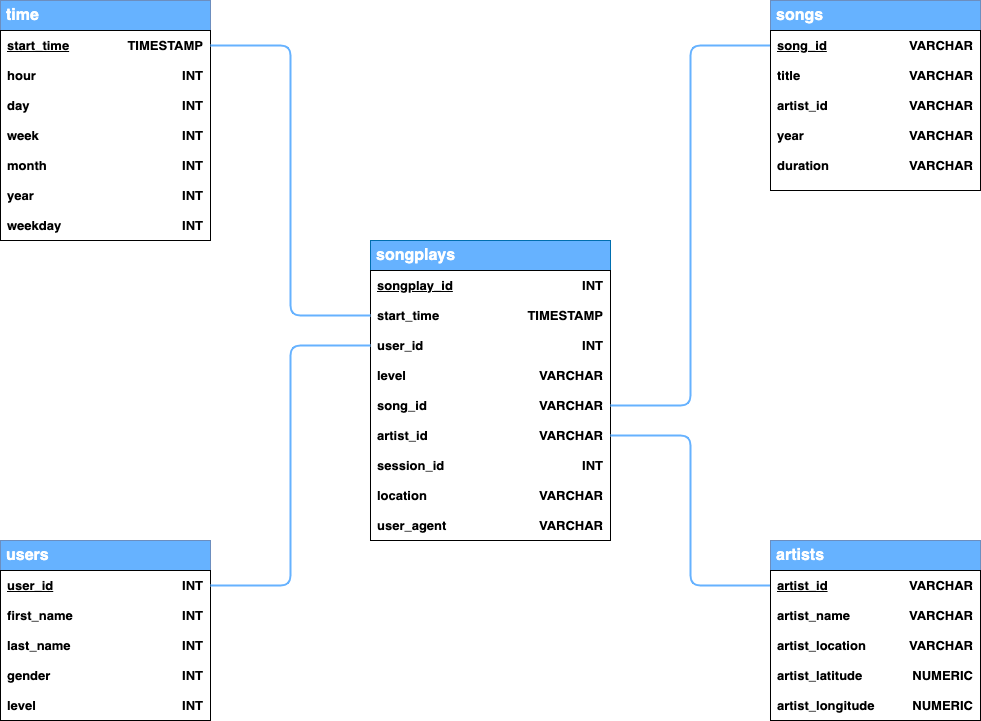

The diagram above was exported from draw.io. Its source (the exported page's mxGraphModel, read from the mxfile embedded in the PNG):
<mxGraphModel dx="1426" dy="737" grid="1" gridSize="10" guides="1" tooltips="1" connect="1" arrows="1" fold="1" page="1" pageScale="1" pageWidth="850" pageHeight="1100" math="0" shadow="0" extFonts="Permanent Marker^https://fonts.googleapis.com/css?family=Permanent+Marker">
  <root>
    <mxCell id="0" />
    <mxCell id="1" parent="0" />
    <mxCell id="n2VRlPV4sExDqynPZoI7-22" value="&lt;b&gt;songplays&lt;/b&gt;" style="rounded=0;whiteSpace=wrap;html=1;align=left;strokeColor=#006EAF;fontSize=16;gradientDirection=north;fontColor=#ffffff;fillColor=#66B2FF;spacingLeft=4;" parent="1" vertex="1">
      <mxGeometry x="480" y="320" width="240" height="30" as="geometry" />
    </mxCell>
    <mxCell id="n2VRlPV4sExDqynPZoI7-24" value="" style="rounded=0;whiteSpace=wrap;html=1;align=left;fontStyle=1;fontSize=13;" parent="1" vertex="1">
      <mxGeometry x="480" y="350" width="240" height="270" as="geometry" />
    </mxCell>
    <mxCell id="n2VRlPV4sExDqynPZoI7-26" value="&lt;span style=&quot;font-size: 13px;&quot;&gt;&lt;u style=&quot;font-size: 13px;&quot;&gt;songplay_id&lt;/u&gt;&lt;/span&gt;" style="text;html=1;strokeColor=none;fillColor=none;align=left;verticalAlign=middle;whiteSpace=wrap;rounded=0;spacingLeft=5;fontStyle=1;fontSize=13;" parent="1" vertex="1">
      <mxGeometry x="480" y="350" width="130" height="30" as="geometry" />
    </mxCell>
    <mxCell id="n2VRlPV4sExDqynPZoI7-27" value="INT" style="text;html=1;strokeColor=none;fillColor=none;align=right;verticalAlign=middle;whiteSpace=wrap;rounded=0;spacingRight=5;fontStyle=1;fontSize=13;" parent="1" vertex="1">
      <mxGeometry x="610" y="350" width="110" height="30" as="geometry" />
    </mxCell>
    <mxCell id="n2VRlPV4sExDqynPZoI7-28" value="start_time" style="text;html=1;strokeColor=none;fillColor=none;align=left;verticalAlign=middle;whiteSpace=wrap;rounded=0;spacingLeft=5;fontStyle=1;fontSize=13;" parent="1" vertex="1">
      <mxGeometry x="480" y="380" width="130" height="30" as="geometry" />
    </mxCell>
    <mxCell id="n2VRlPV4sExDqynPZoI7-29" value="TIMESTAMP" style="text;html=1;strokeColor=none;fillColor=none;align=right;verticalAlign=middle;whiteSpace=wrap;rounded=0;spacingRight=5;fontStyle=1;fontSize=13;" parent="1" vertex="1">
      <mxGeometry x="610" y="380" width="110" height="30" as="geometry" />
    </mxCell>
    <mxCell id="n2VRlPV4sExDqynPZoI7-30" value="INT" style="text;html=1;strokeColor=none;fillColor=none;align=right;verticalAlign=middle;whiteSpace=wrap;rounded=0;spacingRight=5;fontStyle=1;fontSize=13;" parent="1" vertex="1">
      <mxGeometry x="610" y="410" width="110" height="30" as="geometry" />
    </mxCell>
    <mxCell id="n2VRlPV4sExDqynPZoI7-31" value="user_id" style="text;html=1;strokeColor=none;fillColor=none;align=left;verticalAlign=middle;whiteSpace=wrap;rounded=0;spacingLeft=5;fontStyle=1;fontSize=13;" parent="1" vertex="1">
      <mxGeometry x="480" y="410" width="130" height="30" as="geometry" />
    </mxCell>
    <mxCell id="n2VRlPV4sExDqynPZoI7-32" value="VARCHAR" style="text;html=1;strokeColor=none;fillColor=none;align=right;verticalAlign=middle;whiteSpace=wrap;rounded=0;spacingRight=5;fontStyle=1;fontSize=13;" parent="1" vertex="1">
      <mxGeometry x="610" y="440" width="110" height="30" as="geometry" />
    </mxCell>
    <mxCell id="n2VRlPV4sExDqynPZoI7-33" value="level" style="text;html=1;strokeColor=none;fillColor=none;align=left;verticalAlign=middle;whiteSpace=wrap;rounded=0;spacingLeft=5;fontStyle=1;fontSize=13;" parent="1" vertex="1">
      <mxGeometry x="480" y="440" width="130" height="30" as="geometry" />
    </mxCell>
    <mxCell id="n2VRlPV4sExDqynPZoI7-120" style="edgeStyle=orthogonalEdgeStyle;orthogonalLoop=1;jettySize=auto;html=1;entryX=0;entryY=0.5;entryDx=0;entryDy=0;endArrow=none;endFill=0;fontSize=13;rounded=1;jumpSize=10;strokeWidth=2;strokeColor=#66B2FF;" parent="1" source="n2VRlPV4sExDqynPZoI7-34" target="n2VRlPV4sExDqynPZoI7-76" edge="1">
      <mxGeometry relative="1" as="geometry" />
    </mxCell>
    <mxCell id="n2VRlPV4sExDqynPZoI7-34" value="VARCHAR" style="text;html=1;strokeColor=none;fillColor=none;align=right;verticalAlign=middle;whiteSpace=wrap;rounded=0;spacingRight=5;fontStyle=1;fontSize=13;" parent="1" vertex="1">
      <mxGeometry x="610" y="470" width="110" height="30" as="geometry" />
    </mxCell>
    <mxCell id="n2VRlPV4sExDqynPZoI7-35" value="song_id" style="text;html=1;strokeColor=none;fillColor=none;align=left;verticalAlign=middle;whiteSpace=wrap;rounded=0;spacingLeft=5;fontStyle=1;fontSize=13;" parent="1" vertex="1">
      <mxGeometry x="480" y="470" width="130" height="30" as="geometry" />
    </mxCell>
    <mxCell id="n2VRlPV4sExDqynPZoI7-121" style="edgeStyle=orthogonalEdgeStyle;orthogonalLoop=1;jettySize=auto;html=1;entryX=0;entryY=0.5;entryDx=0;entryDy=0;endArrow=none;endFill=0;fontSize=13;rounded=1;jumpSize=10;strokeWidth=2;strokeColor=#66B2FF;" parent="1" source="n2VRlPV4sExDqynPZoI7-36" target="n2VRlPV4sExDqynPZoI7-108" edge="1">
      <mxGeometry relative="1" as="geometry" />
    </mxCell>
    <mxCell id="n2VRlPV4sExDqynPZoI7-36" value="VARCHAR" style="text;html=1;strokeColor=none;fillColor=none;align=right;verticalAlign=middle;whiteSpace=wrap;rounded=0;spacingRight=5;fontStyle=1;fontSize=13;" parent="1" vertex="1">
      <mxGeometry x="610" y="500" width="110" height="30" as="geometry" />
    </mxCell>
    <mxCell id="n2VRlPV4sExDqynPZoI7-37" value="artist_id" style="text;html=1;strokeColor=none;fillColor=none;align=left;verticalAlign=middle;whiteSpace=wrap;rounded=0;spacingLeft=5;fontStyle=1;fontSize=13;" parent="1" vertex="1">
      <mxGeometry x="480" y="500" width="130" height="30" as="geometry" />
    </mxCell>
    <mxCell id="n2VRlPV4sExDqynPZoI7-38" value="INT" style="text;html=1;strokeColor=none;fillColor=none;align=right;verticalAlign=middle;whiteSpace=wrap;rounded=0;spacingRight=5;fontStyle=1;fontSize=13;" parent="1" vertex="1">
      <mxGeometry x="610" y="530" width="110" height="30" as="geometry" />
    </mxCell>
    <mxCell id="n2VRlPV4sExDqynPZoI7-39" value="session_id" style="text;html=1;strokeColor=none;fillColor=none;align=left;verticalAlign=middle;whiteSpace=wrap;rounded=0;spacingLeft=5;fontStyle=1;fontSize=13;" parent="1" vertex="1">
      <mxGeometry x="480" y="530" width="130" height="30" as="geometry" />
    </mxCell>
    <mxCell id="n2VRlPV4sExDqynPZoI7-40" value="location" style="text;html=1;strokeColor=none;fillColor=none;align=left;verticalAlign=middle;whiteSpace=wrap;rounded=0;spacingLeft=5;fontStyle=1;fontSize=13;" parent="1" vertex="1">
      <mxGeometry x="480" y="560" width="130" height="30" as="geometry" />
    </mxCell>
    <mxCell id="n2VRlPV4sExDqynPZoI7-41" value="VARCHAR" style="text;html=1;strokeColor=none;fillColor=none;align=right;verticalAlign=middle;whiteSpace=wrap;rounded=0;spacingRight=5;fontStyle=1;fontSize=13;" parent="1" vertex="1">
      <mxGeometry x="610" y="560" width="110" height="30" as="geometry" />
    </mxCell>
    <mxCell id="n2VRlPV4sExDqynPZoI7-42" value="user_agent" style="text;html=1;strokeColor=none;fillColor=none;align=left;verticalAlign=middle;whiteSpace=wrap;rounded=0;spacingLeft=5;fontStyle=1;fontSize=13;" parent="1" vertex="1">
      <mxGeometry x="480" y="590" width="130" height="30" as="geometry" />
    </mxCell>
    <mxCell id="n2VRlPV4sExDqynPZoI7-43" value="VARCHAR" style="text;html=1;strokeColor=none;fillColor=none;align=right;verticalAlign=middle;whiteSpace=wrap;rounded=0;spacingRight=5;fontStyle=1;fontSize=13;" parent="1" vertex="1">
      <mxGeometry x="610" y="590" width="110" height="30" as="geometry" />
    </mxCell>
    <mxCell id="n2VRlPV4sExDqynPZoI7-44" value="&lt;b&gt;&lt;font style=&quot;font-size: 16px&quot; color=&quot;#ffffff&quot;&gt;time&lt;/font&gt;&lt;/b&gt;" style="rounded=0;whiteSpace=wrap;html=1;align=left;labelBackgroundColor=none;strokeColor=#6c8ebf;spacingLeft=4;fillColor=#66B2FF;" parent="1" vertex="1">
      <mxGeometry x="110" y="80" width="210" height="30" as="geometry" />
    </mxCell>
    <mxCell id="n2VRlPV4sExDqynPZoI7-45" value="" style="rounded=0;whiteSpace=wrap;html=1;align=left;fontStyle=1;fontSize=13;" parent="1" vertex="1">
      <mxGeometry x="110" y="110" width="210" height="210" as="geometry" />
    </mxCell>
    <mxCell id="n2VRlPV4sExDqynPZoI7-47" value="&lt;span style=&quot;font-size: 13px;&quot;&gt;&lt;u style=&quot;font-size: 13px;&quot;&gt;start_time&lt;/u&gt;&lt;/span&gt;" style="text;html=1;strokeColor=none;fillColor=none;align=left;verticalAlign=middle;whiteSpace=wrap;rounded=0;spacingLeft=5;fontStyle=1;fontSize=13;" parent="1" vertex="1">
      <mxGeometry x="110" y="110" width="130" height="30" as="geometry" />
    </mxCell>
    <mxCell id="n2VRlPV4sExDqynPZoI7-118" style="edgeStyle=orthogonalEdgeStyle;orthogonalLoop=1;jettySize=auto;html=1;entryX=0;entryY=0.5;entryDx=0;entryDy=0;fontSize=13;endArrow=none;endFill=0;rounded=1;jumpSize=10;strokeWidth=2;strokeColor=#66B2FF;" parent="1" source="n2VRlPV4sExDqynPZoI7-48" target="n2VRlPV4sExDqynPZoI7-28" edge="1">
      <mxGeometry relative="1" as="geometry" />
    </mxCell>
    <mxCell id="n2VRlPV4sExDqynPZoI7-48" value="TIMESTAMP" style="text;html=1;strokeColor=none;fillColor=none;align=right;verticalAlign=middle;whiteSpace=wrap;rounded=0;spacingRight=5;fontStyle=1;fontSize=13;" parent="1" vertex="1">
      <mxGeometry x="240" y="110" width="80" height="30" as="geometry" />
    </mxCell>
    <mxCell id="n2VRlPV4sExDqynPZoI7-49" value="hour" style="text;html=1;strokeColor=none;fillColor=none;align=left;verticalAlign=middle;whiteSpace=wrap;rounded=0;spacingLeft=5;fontStyle=1;fontSize=13;" parent="1" vertex="1">
      <mxGeometry x="110" y="140" width="130" height="30" as="geometry" />
    </mxCell>
    <mxCell id="n2VRlPV4sExDqynPZoI7-50" value="INT" style="text;html=1;strokeColor=none;fillColor=none;align=right;verticalAlign=middle;whiteSpace=wrap;rounded=0;spacingRight=5;fontStyle=1;fontSize=13;" parent="1" vertex="1">
      <mxGeometry x="240" y="140" width="80" height="30" as="geometry" />
    </mxCell>
    <mxCell id="n2VRlPV4sExDqynPZoI7-51" value="INT" style="text;html=1;strokeColor=none;fillColor=none;align=right;verticalAlign=middle;whiteSpace=wrap;rounded=0;spacingRight=5;fontStyle=1;fontSize=13;" parent="1" vertex="1">
      <mxGeometry x="240" y="170" width="80" height="30" as="geometry" />
    </mxCell>
    <mxCell id="n2VRlPV4sExDqynPZoI7-52" value="day" style="text;html=1;strokeColor=none;fillColor=none;align=left;verticalAlign=middle;whiteSpace=wrap;rounded=0;spacingLeft=5;fontStyle=1;fontSize=13;" parent="1" vertex="1">
      <mxGeometry x="110" y="170" width="130" height="30" as="geometry" />
    </mxCell>
    <mxCell id="n2VRlPV4sExDqynPZoI7-53" value="INT" style="text;html=1;strokeColor=none;fillColor=none;align=right;verticalAlign=middle;whiteSpace=wrap;rounded=0;spacingRight=5;fontStyle=1;fontSize=13;" parent="1" vertex="1">
      <mxGeometry x="240" y="200" width="80" height="30" as="geometry" />
    </mxCell>
    <mxCell id="n2VRlPV4sExDqynPZoI7-54" value="week" style="text;html=1;strokeColor=none;fillColor=none;align=left;verticalAlign=middle;whiteSpace=wrap;rounded=0;spacingLeft=5;fontStyle=1;fontSize=13;" parent="1" vertex="1">
      <mxGeometry x="110" y="200" width="130" height="30" as="geometry" />
    </mxCell>
    <mxCell id="n2VRlPV4sExDqynPZoI7-55" value="INT" style="text;html=1;strokeColor=none;fillColor=none;align=right;verticalAlign=middle;whiteSpace=wrap;rounded=0;spacingRight=5;fontStyle=1;fontSize=13;" parent="1" vertex="1">
      <mxGeometry x="240" y="230" width="80" height="30" as="geometry" />
    </mxCell>
    <mxCell id="n2VRlPV4sExDqynPZoI7-56" value="month" style="text;html=1;strokeColor=none;fillColor=none;align=left;verticalAlign=middle;whiteSpace=wrap;rounded=0;spacingLeft=5;fontStyle=1;fontSize=13;" parent="1" vertex="1">
      <mxGeometry x="110" y="230" width="130" height="30" as="geometry" />
    </mxCell>
    <mxCell id="n2VRlPV4sExDqynPZoI7-57" value="INT" style="text;html=1;strokeColor=none;fillColor=none;align=right;verticalAlign=middle;whiteSpace=wrap;rounded=0;spacingRight=5;fontStyle=1;fontSize=13;" parent="1" vertex="1">
      <mxGeometry x="240" y="260" width="80" height="30" as="geometry" />
    </mxCell>
    <mxCell id="n2VRlPV4sExDqynPZoI7-58" value="year" style="text;html=1;strokeColor=none;fillColor=none;align=left;verticalAlign=middle;whiteSpace=wrap;rounded=0;spacingLeft=5;fontStyle=1;fontSize=13;" parent="1" vertex="1">
      <mxGeometry x="110" y="260" width="130" height="30" as="geometry" />
    </mxCell>
    <mxCell id="n2VRlPV4sExDqynPZoI7-59" value="INT" style="text;html=1;strokeColor=none;fillColor=none;align=right;verticalAlign=middle;whiteSpace=wrap;rounded=0;spacingRight=5;fontStyle=1;fontSize=13;" parent="1" vertex="1">
      <mxGeometry x="240" y="290" width="80" height="30" as="geometry" />
    </mxCell>
    <mxCell id="n2VRlPV4sExDqynPZoI7-60" value="weekday" style="text;html=1;strokeColor=none;fillColor=none;align=left;verticalAlign=middle;whiteSpace=wrap;rounded=0;spacingLeft=5;fontStyle=1;fontSize=13;" parent="1" vertex="1">
      <mxGeometry x="110" y="290" width="130" height="30" as="geometry" />
    </mxCell>
    <mxCell id="n2VRlPV4sExDqynPZoI7-74" value="&lt;b&gt;&lt;font style=&quot;font-size: 16px&quot; color=&quot;#ffffff&quot;&gt;songs&lt;/font&gt;&lt;/b&gt;" style="rounded=0;whiteSpace=wrap;html=1;align=left;labelBackgroundColor=none;strokeColor=#6c8ebf;spacingLeft=4;fillColor=#66B2FF;" parent="1" vertex="1">
      <mxGeometry x="880" y="80" width="210" height="30" as="geometry" />
    </mxCell>
    <mxCell id="n2VRlPV4sExDqynPZoI7-75" value="" style="rounded=0;whiteSpace=wrap;html=1;align=left;fontStyle=1;fontSize=13;" parent="1" vertex="1">
      <mxGeometry x="880" y="110" width="210" height="160" as="geometry" />
    </mxCell>
    <mxCell id="n2VRlPV4sExDqynPZoI7-76" value="&lt;span style=&quot;font-size: 13px&quot;&gt;&lt;u style=&quot;font-size: 13px&quot;&gt;song_id&lt;/u&gt;&lt;/span&gt;" style="text;html=1;strokeColor=none;fillColor=none;align=left;verticalAlign=middle;whiteSpace=wrap;rounded=0;spacingLeft=5;fontStyle=1;fontSize=13;" parent="1" vertex="1">
      <mxGeometry x="880" y="110" width="130" height="30" as="geometry" />
    </mxCell>
    <mxCell id="n2VRlPV4sExDqynPZoI7-77" value="VARCHAR" style="text;html=1;strokeColor=none;fillColor=none;align=right;verticalAlign=middle;whiteSpace=wrap;rounded=0;spacingRight=5;fontStyle=1;fontSize=13;" parent="1" vertex="1">
      <mxGeometry x="1010" y="110" width="80" height="30" as="geometry" />
    </mxCell>
    <mxCell id="n2VRlPV4sExDqynPZoI7-78" value="title" style="text;html=1;strokeColor=none;fillColor=none;align=left;verticalAlign=middle;whiteSpace=wrap;rounded=0;spacingLeft=5;fontStyle=1;fontSize=13;" parent="1" vertex="1">
      <mxGeometry x="880" y="140" width="130" height="30" as="geometry" />
    </mxCell>
    <mxCell id="n2VRlPV4sExDqynPZoI7-79" value="VARCHAR" style="text;html=1;strokeColor=none;fillColor=none;align=right;verticalAlign=middle;whiteSpace=wrap;rounded=0;spacingRight=5;fontStyle=1;fontSize=13;" parent="1" vertex="1">
      <mxGeometry x="1010" y="140" width="80" height="30" as="geometry" />
    </mxCell>
    <mxCell id="n2VRlPV4sExDqynPZoI7-80" value="VARCHAR" style="text;html=1;strokeColor=none;fillColor=none;align=right;verticalAlign=middle;whiteSpace=wrap;rounded=0;spacingRight=5;fontStyle=1;fontSize=13;" parent="1" vertex="1">
      <mxGeometry x="1010" y="170" width="80" height="30" as="geometry" />
    </mxCell>
    <mxCell id="n2VRlPV4sExDqynPZoI7-81" value="artist_id" style="text;html=1;strokeColor=none;fillColor=none;align=left;verticalAlign=middle;whiteSpace=wrap;rounded=0;spacingLeft=5;fontStyle=1;fontSize=13;" parent="1" vertex="1">
      <mxGeometry x="880" y="170" width="130" height="30" as="geometry" />
    </mxCell>
    <mxCell id="n2VRlPV4sExDqynPZoI7-82" value="VARCHAR" style="text;html=1;strokeColor=none;fillColor=none;align=right;verticalAlign=middle;whiteSpace=wrap;rounded=0;spacingRight=5;fontStyle=1;fontSize=13;" parent="1" vertex="1">
      <mxGeometry x="1010" y="200" width="80" height="30" as="geometry" />
    </mxCell>
    <mxCell id="n2VRlPV4sExDqynPZoI7-83" value="year" style="text;html=1;strokeColor=none;fillColor=none;align=left;verticalAlign=middle;whiteSpace=wrap;rounded=0;spacingLeft=5;fontStyle=1;fontSize=13;" parent="1" vertex="1">
      <mxGeometry x="880" y="200" width="130" height="30" as="geometry" />
    </mxCell>
    <mxCell id="n2VRlPV4sExDqynPZoI7-84" value="VARCHAR" style="text;html=1;strokeColor=none;fillColor=none;align=right;verticalAlign=middle;whiteSpace=wrap;rounded=0;spacingRight=5;fontStyle=1;fontSize=13;" parent="1" vertex="1">
      <mxGeometry x="1010" y="230" width="80" height="30" as="geometry" />
    </mxCell>
    <mxCell id="n2VRlPV4sExDqynPZoI7-85" value="duration" style="text;html=1;strokeColor=none;fillColor=none;align=left;verticalAlign=middle;whiteSpace=wrap;rounded=0;spacingLeft=5;fontStyle=1;fontSize=13;" parent="1" vertex="1">
      <mxGeometry x="880" y="230" width="130" height="30" as="geometry" />
    </mxCell>
    <mxCell id="n2VRlPV4sExDqynPZoI7-90" value="&lt;b&gt;&lt;font style=&quot;font-size: 16px&quot; color=&quot;#ffffff&quot;&gt;users&lt;/font&gt;&lt;/b&gt;" style="rounded=0;whiteSpace=wrap;html=1;align=left;labelBackgroundColor=none;strokeColor=#6c8ebf;spacingLeft=4;fillColor=#66B2FF;" parent="1" vertex="1">
      <mxGeometry x="110" y="620" width="210" height="30" as="geometry" />
    </mxCell>
    <mxCell id="n2VRlPV4sExDqynPZoI7-91" value="" style="rounded=0;whiteSpace=wrap;html=1;align=left;fontStyle=1;fontSize=13;" parent="1" vertex="1">
      <mxGeometry x="110" y="650" width="210" height="150" as="geometry" />
    </mxCell>
    <mxCell id="n2VRlPV4sExDqynPZoI7-92" value="&lt;span style=&quot;font-size: 13px&quot;&gt;&lt;u style=&quot;font-size: 13px&quot;&gt;user_id&lt;/u&gt;&lt;/span&gt;" style="text;html=1;strokeColor=none;fillColor=none;align=left;verticalAlign=middle;whiteSpace=wrap;rounded=0;spacingLeft=5;fontStyle=1;fontSize=13;" parent="1" vertex="1">
      <mxGeometry x="110" y="650" width="130" height="30" as="geometry" />
    </mxCell>
    <mxCell id="n2VRlPV4sExDqynPZoI7-119" style="edgeStyle=orthogonalEdgeStyle;orthogonalLoop=1;jettySize=auto;html=1;entryX=0;entryY=0.5;entryDx=0;entryDy=0;endArrow=none;endFill=0;fontSize=13;rounded=1;jumpSize=10;strokeWidth=2;strokeColor=#66B2FF;" parent="1" source="n2VRlPV4sExDqynPZoI7-93" target="n2VRlPV4sExDqynPZoI7-31" edge="1">
      <mxGeometry relative="1" as="geometry" />
    </mxCell>
    <mxCell id="n2VRlPV4sExDqynPZoI7-93" value="INT" style="text;html=1;strokeColor=none;fillColor=none;align=right;verticalAlign=middle;whiteSpace=wrap;rounded=0;spacingRight=5;fontStyle=1;fontSize=13;" parent="1" vertex="1">
      <mxGeometry x="240" y="650" width="80" height="30" as="geometry" />
    </mxCell>
    <mxCell id="n2VRlPV4sExDqynPZoI7-94" value="first_name" style="text;html=1;strokeColor=none;fillColor=none;align=left;verticalAlign=middle;whiteSpace=wrap;rounded=0;spacingLeft=5;fontStyle=1;fontSize=13;" parent="1" vertex="1">
      <mxGeometry x="110" y="680" width="130" height="30" as="geometry" />
    </mxCell>
    <mxCell id="n2VRlPV4sExDqynPZoI7-95" value="INT" style="text;html=1;strokeColor=none;fillColor=none;align=right;verticalAlign=middle;whiteSpace=wrap;rounded=0;spacingRight=5;fontStyle=1;fontSize=13;" parent="1" vertex="1">
      <mxGeometry x="240" y="680" width="80" height="30" as="geometry" />
    </mxCell>
    <mxCell id="n2VRlPV4sExDqynPZoI7-96" value="INT" style="text;html=1;strokeColor=none;fillColor=none;align=right;verticalAlign=middle;whiteSpace=wrap;rounded=0;spacingRight=5;fontStyle=1;fontSize=13;" parent="1" vertex="1">
      <mxGeometry x="240" y="710" width="80" height="30" as="geometry" />
    </mxCell>
    <mxCell id="n2VRlPV4sExDqynPZoI7-97" value="last_name" style="text;html=1;strokeColor=none;fillColor=none;align=left;verticalAlign=middle;whiteSpace=wrap;rounded=0;spacingLeft=5;fontStyle=1;fontSize=13;" parent="1" vertex="1">
      <mxGeometry x="110" y="710" width="130" height="30" as="geometry" />
    </mxCell>
    <mxCell id="n2VRlPV4sExDqynPZoI7-98" value="INT" style="text;html=1;strokeColor=none;fillColor=none;align=right;verticalAlign=middle;whiteSpace=wrap;rounded=0;spacingRight=5;fontStyle=1;fontSize=13;" parent="1" vertex="1">
      <mxGeometry x="240" y="740" width="80" height="30" as="geometry" />
    </mxCell>
    <mxCell id="n2VRlPV4sExDqynPZoI7-99" value="gender" style="text;html=1;strokeColor=none;fillColor=none;align=left;verticalAlign=middle;whiteSpace=wrap;rounded=0;spacingLeft=5;fontStyle=1;fontSize=13;" parent="1" vertex="1">
      <mxGeometry x="110" y="740" width="130" height="30" as="geometry" />
    </mxCell>
    <mxCell id="n2VRlPV4sExDqynPZoI7-100" value="INT" style="text;html=1;strokeColor=none;fillColor=none;align=right;verticalAlign=middle;whiteSpace=wrap;rounded=0;spacingRight=5;fontStyle=1;fontSize=13;" parent="1" vertex="1">
      <mxGeometry x="240" y="770" width="80" height="30" as="geometry" />
    </mxCell>
    <mxCell id="n2VRlPV4sExDqynPZoI7-101" value="level" style="text;html=1;strokeColor=none;fillColor=none;align=left;verticalAlign=middle;whiteSpace=wrap;rounded=0;spacingLeft=5;fontStyle=1;fontSize=13;" parent="1" vertex="1">
      <mxGeometry x="110" y="770" width="130" height="30" as="geometry" />
    </mxCell>
    <mxCell id="n2VRlPV4sExDqynPZoI7-106" value="&lt;b&gt;&lt;font style=&quot;font-size: 16px&quot; color=&quot;#ffffff&quot;&gt;artists&lt;/font&gt;&lt;/b&gt;" style="rounded=0;whiteSpace=wrap;html=1;align=left;labelBackgroundColor=none;strokeColor=#6c8ebf;spacingLeft=4;fillColor=#66B2FF;" parent="1" vertex="1">
      <mxGeometry x="880" y="620" width="210" height="30" as="geometry" />
    </mxCell>
    <mxCell id="n2VRlPV4sExDqynPZoI7-107" value="" style="rounded=0;whiteSpace=wrap;html=1;align=left;fontStyle=1;fontSize=13;" parent="1" vertex="1">
      <mxGeometry x="880" y="650" width="210" height="150" as="geometry" />
    </mxCell>
    <mxCell id="n2VRlPV4sExDqynPZoI7-108" value="&lt;span style=&quot;font-size: 13px&quot;&gt;&lt;u style=&quot;font-size: 13px&quot;&gt;artist_id&lt;/u&gt;&lt;/span&gt;" style="text;html=1;strokeColor=none;fillColor=none;align=left;verticalAlign=middle;whiteSpace=wrap;rounded=0;spacingLeft=5;fontStyle=1;fontSize=13;" parent="1" vertex="1">
      <mxGeometry x="880" y="650" width="130" height="30" as="geometry" />
    </mxCell>
    <mxCell id="n2VRlPV4sExDqynPZoI7-109" value="VARCHAR" style="text;html=1;strokeColor=none;fillColor=none;align=right;verticalAlign=middle;whiteSpace=wrap;rounded=0;spacingRight=5;fontStyle=1;fontSize=13;" parent="1" vertex="1">
      <mxGeometry x="1010" y="650" width="80" height="30" as="geometry" />
    </mxCell>
    <mxCell id="n2VRlPV4sExDqynPZoI7-110" value="artist_name" style="text;html=1;strokeColor=none;fillColor=none;align=left;verticalAlign=middle;whiteSpace=wrap;rounded=0;spacingLeft=5;fontStyle=1;fontSize=13;" parent="1" vertex="1">
      <mxGeometry x="880" y="680" width="130" height="30" as="geometry" />
    </mxCell>
    <mxCell id="n2VRlPV4sExDqynPZoI7-111" value="VARCHAR" style="text;html=1;strokeColor=none;fillColor=none;align=right;verticalAlign=middle;whiteSpace=wrap;rounded=0;spacingRight=5;fontStyle=1;fontSize=13;" parent="1" vertex="1">
      <mxGeometry x="1010" y="680" width="80" height="30" as="geometry" />
    </mxCell>
    <mxCell id="n2VRlPV4sExDqynPZoI7-112" value="VARCHAR" style="text;html=1;strokeColor=none;fillColor=none;align=right;verticalAlign=middle;whiteSpace=wrap;rounded=0;spacingRight=5;fontStyle=1;fontSize=13;" parent="1" vertex="1">
      <mxGeometry x="1010" y="710" width="80" height="30" as="geometry" />
    </mxCell>
    <mxCell id="n2VRlPV4sExDqynPZoI7-113" value="artist_location" style="text;html=1;strokeColor=none;fillColor=none;align=left;verticalAlign=middle;whiteSpace=wrap;rounded=0;spacingLeft=5;fontStyle=1;fontSize=13;" parent="1" vertex="1">
      <mxGeometry x="880" y="710" width="130" height="30" as="geometry" />
    </mxCell>
    <mxCell id="n2VRlPV4sExDqynPZoI7-114" value="NUMERIC" style="text;html=1;strokeColor=none;fillColor=none;align=right;verticalAlign=middle;whiteSpace=wrap;rounded=0;spacingRight=5;fontStyle=1;fontSize=13;" parent="1" vertex="1">
      <mxGeometry x="1010" y="740" width="80" height="30" as="geometry" />
    </mxCell>
    <mxCell id="n2VRlPV4sExDqynPZoI7-115" value="artist_latitude" style="text;html=1;strokeColor=none;fillColor=none;align=left;verticalAlign=middle;whiteSpace=wrap;rounded=0;spacingLeft=5;fontStyle=1;fontSize=13;" parent="1" vertex="1">
      <mxGeometry x="880" y="740" width="130" height="30" as="geometry" />
    </mxCell>
    <mxCell id="n2VRlPV4sExDqynPZoI7-116" value="NUMERIC" style="text;html=1;strokeColor=none;fillColor=none;align=right;verticalAlign=middle;whiteSpace=wrap;rounded=0;spacingRight=5;fontStyle=1;fontSize=13;" parent="1" vertex="1">
      <mxGeometry x="1010" y="770" width="80" height="30" as="geometry" />
    </mxCell>
    <mxCell id="n2VRlPV4sExDqynPZoI7-117" value="artist_longitude" style="text;html=1;strokeColor=none;fillColor=none;align=left;verticalAlign=middle;whiteSpace=wrap;rounded=0;spacingLeft=5;fontStyle=1;fontSize=13;" parent="1" vertex="1">
      <mxGeometry x="880" y="770" width="130" height="30" as="geometry" />
    </mxCell>
  </root>
</mxGraphModel>